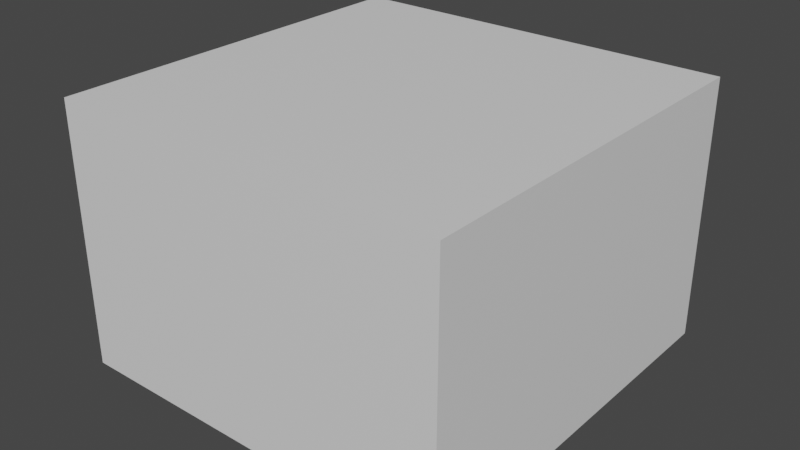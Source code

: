 # Source: Table.blend  (saved by Blender 3.4.6; exported with 4.5.12 LTS)
import bpy
from mathutils import Matrix  # noqa: F401  (used for matrix-valued properties, if any)

bpy.ops.wm.read_factory_settings(use_empty=True)
scene = bpy.context.scene
scene.name = 'Scene'

# ---- collections
col_collection = bpy.data.collections.new('Collection'); scene.collection.children.link(col_collection)

# ---- materials (node trees are filled in below, after node groups)
mat_material = bpy.data.materials.new('Material')
mat_material.alpha_threshold = 0.0
mat_material.use_transparent_shadow = False
mat_material.roughness = 0.5
mat_material.line_color = (0.0, 0.0, 0.0, 1.0)

# ---- material node trees
mat_material.use_nodes = True; mat_material.node_tree.nodes.clear()
_N = mat_material.node_tree.nodes; _L = mat_material.node_tree.links
n0 = _N.new('ShaderNodeOutputMaterial'); n0.name = 'Material Output'; n0.location = (300, 300)
n1 = _N.new('ShaderNodeBsdfPrincipled'); n1.name = 'Principled BSDF'; n1.location = (10, 300)
n1.distribution = 'GGX'
n1.subsurface_method = 'RANDOM_WALK_SKIN'
n1.inputs[3].default_value = 1.45
n1.inputs[27].default_value = (0.0, 0.0, 0.0, 1.0)
n1.inputs[28].default_value = 1.0
_L.new(n1.outputs[0], n0.inputs[0])
n0.is_active_output = True

# ---- world
world_world = bpy.data.worlds.new('World'); scene.world = world_world
world_world.use_nodes = True; world_world.node_tree.nodes.clear()
_N = world_world.node_tree.nodes; _L = world_world.node_tree.links
n0 = _N.new('ShaderNodeOutputWorld'); n0.name = 'World Output'; n0.location = (300, 300)
n1 = _N.new('ShaderNodeBackground'); n1.name = 'Background'; n1.location = (10, 300)
n1.inputs[0].default_value = (0.05088, 0.05088, 0.05088, 1.0)
_L.new(n1.outputs[0], n0.inputs[0])
n0.is_active_output = True
world_world.color = (0.05088, 0.05088, 0.05088)
world_world.use_sun_shadow = False
world_world.sun_shadow_jitter_overblur = 0.0

# ---- meshes
me_cube = bpy.data.meshes.new('Cube')
me_cube.from_pydata([(1.0, 1.0, 1.0), (1.0, 1.0, -1.0), (1.0, -1.0, 1.0), (1.0, -1.0, -1.0), (-1.0, 1.0, 1.0), (-1.0, 1.0, -1.0), (-1.0, -1.0, 1.0), (-1.0, -1.0, -1.0)], [], [(0, 4, 6, 2), (3, 2, 6, 7), (7, 6, 4, 5), (5, 1, 3, 7), (1, 0, 2, 3), (5, 4, 0, 1)])
_uv = me_cube.uv_layers.new(name='UVMap')
_uv.uv.foreach_set('vector', [0.625, 0.5, 0.875, 0.5, 0.875, 0.75, 0.625, 0.75, 0.375, 0.75, 0.625, 0.75, 0.625, 1.0, 0.375, 1.0, 0.375, 0.0, 0.625, 0.0, 0.625, 0.25, 0.375, 0.25, 0.125, 0.5, 0.375, 0.5, 0.375, 0.75, 0.125, 0.75, 0.375, 0.5, 0.625, 0.5, 0.625, 0.75, 0.375, 0.75, 0.375, 0.25, 0.625, 0.25, 0.625, 0.5, 0.375, 0.5])
me_cube.materials.append(mat_material)
me_cube.use_mirror_vertex_groups = False
me_cube.update()

# ---- objects
ob_cube = bpy.data.objects.new('Cube', me_cube)

# ---- transforms, parenting, visibility, modifiers, constraints
ob_cube.location = (0.0, 0.0, 0.0)
ob_cube.scale = (1.5, 1.5, 1.0)
ob_cube.lock_rotations_4d = False
ob_cube.empty_display_type = 'ARROWS'
ob_cube.lineart.crease_threshold = 0.0

# ---- collection membership
col_collection.objects.link(ob_cube)

# ---- scene / render settings (as saved in the file)
scene.frame_start = 1; scene.frame_end = 250; scene.frame_set(1)
scene.render.engine = 'BLENDER_EEVEE_NEXT'
scene.cycles.sampling_pattern = 'TABULATED_SOBOL'
scene.cycles.use_light_tree = False
scene.view_settings.view_transform = 'Filmic'
bpy.context.view_layer.update()

# ---- added for rendering (the .blend has no active camera and no usable light): camera, sun
cam_auto = bpy.data.cameras.new('AutoCamera')
cam_auto.lens = 50.0
cam_auto.sensor_width = 36.0
cam_auto.clip_end = 1000.0
ob_auto_camera = bpy.data.objects.new('AutoCamera', cam_auto)
scene.collection.objects.link(ob_auto_camera)
ob_auto_camera.location = (4.33969, -5.20763, 3.47175)
ob_auto_camera.rotation_euler = (1.09748, -7.21219e-08, 0.694738)
scene.camera = ob_auto_camera
light_auto_sun = bpy.data.lights.new('AutoSun', 'SUN')
light_auto_sun.energy = 3.0
light_auto_sun.angle = 0.0523599
ob_auto_sun = bpy.data.objects.new('AutoSun', light_auto_sun)
scene.collection.objects.link(ob_auto_sun)
ob_auto_sun.rotation_euler = (0.872665, 0.174533, 0.523599)
bpy.context.view_layer.update()
